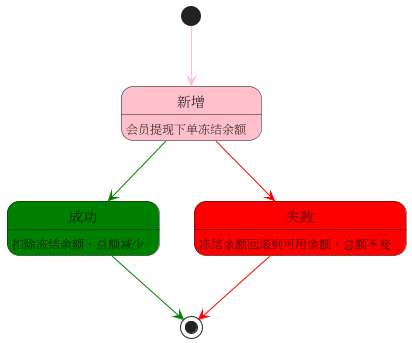

The diagram above was rendered by PlantUML. Its source (embedded in the PNG):
@startuml
state 新增 #pink
state 成功 #green
state 失败 #red
[*] -[#pink]-> 新增
新增 : 会员提现下单冻结余额
新增 -[#green]-> 成功
新增 -[#red]-> 失败
成功 : 扣除冻结余额，总额减少
失败 : 冻结余额回滚到可用余额，总额不变
成功 -[#green]-> [*]
失败 -[#red]-> [*]
@enduml